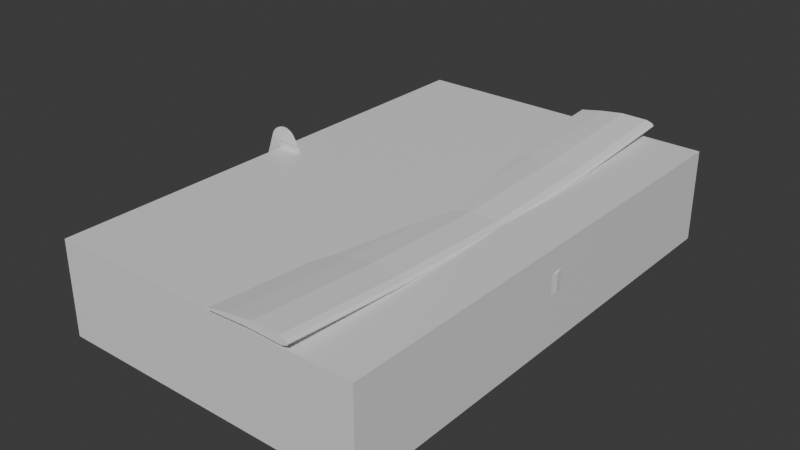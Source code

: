 # Source: Starter_Plane_Pt2_Wings_.blend  (saved by Blender 4.0.36; exported with 4.5.12 LTS)
import bpy
from mathutils import Matrix  # noqa: F401  (used for matrix-valued properties, if any)

bpy.ops.wm.read_factory_settings(use_empty=True)
scene = bpy.context.scene
scene.name = 'Scene'

# ---- collections
col_collection = bpy.data.collections.new('Collection'); scene.collection.children.link(col_collection)

# ---- materials (node trees are filled in below, after node groups)
mat_material = bpy.data.materials.new('Material')
mat_material.alpha_threshold = 0.0
mat_material.use_transparent_shadow = False
mat_material.roughness = 0.5
mat_material.line_color = (0.0, 0.0, 0.0, 1.0)

# ---- material node trees
mat_material.use_nodes = True; mat_material.node_tree.nodes.clear()
_N = mat_material.node_tree.nodes; _L = mat_material.node_tree.links
n0 = _N.new('ShaderNodeOutputMaterial'); n0.name = 'Material Output'; n0.location = (300, 300)
n1 = _N.new('ShaderNodeBsdfPrincipled'); n1.name = 'Principled BSDF'; n1.location = (10, 300)
n1.inputs[3].default_value = 1.45
_L.new(n1.outputs[0], n0.inputs[0])
n0.is_active_output = True

# ---- world
world_world = bpy.data.worlds.new('World'); scene.world = world_world
world_world.use_nodes = True; world_world.node_tree.nodes.clear()
_N = world_world.node_tree.nodes; _L = world_world.node_tree.links
n0 = _N.new('ShaderNodeOutputWorld'); n0.name = 'World Output'; n0.location = (300, 300)
n1 = _N.new('ShaderNodeBackground'); n1.name = 'Background'; n1.location = (10, 300)
n1.inputs[0].default_value = (0.05088, 0.05088, 0.05088, 1.0)
_L.new(n1.outputs[0], n0.inputs[0])
n0.is_active_output = True
world_world.color = (0.05088, 0.05088, 0.05088)
world_world.use_sun_shadow = False
world_world.sun_shadow_jitter_overblur = 0.0

# ---- meshes
me_cube = bpy.data.meshes.new('Cube')
me_cube.from_pydata([(1.0, 1.0, 1.0), (1.0, 1.0, -1.0), (1.0, -1.0, 1.0), (1.0, -1.0, -1.0), (-1.0, 1.0, 1.0), (-1.0, 1.0, -1.0), (-1.0, -1.0, 1.0), (-1.0, -1.0, -1.0)], [], [(0, 4, 6, 2), (3, 2, 6, 7), (7, 6, 4, 5), (5, 1, 3, 7), (1, 0, 2, 3), (5, 4, 0, 1)])
_uv = me_cube.uv_layers.new(name='UVMap')
_uv.uv.foreach_set('vector', [0.625, 0.5, 0.875, 0.5, 0.875, 0.75, 0.625, 0.75, 0.375, 0.75, 0.625, 0.75, 0.625, 1.0, 0.375, 1.0, 0.375, 0.0, 0.625, 0.0, 0.625, 0.25, 0.375, 0.25, 0.125, 0.5, 0.375, 0.5, 0.375, 0.75, 0.125, 0.75, 0.375, 0.5, 0.625, 0.5, 0.625, 0.75, 0.375, 0.75, 0.375, 0.25, 0.625, 0.25, 0.625, 0.5, 0.375, 0.5])
me_cube.materials.append(mat_material)
me_cube.use_mirror_vertex_groups = False
me_cube.update()
me_cube_001 = bpy.data.meshes.new('Cube.001')
me_cube_001.from_pydata([(-1.0, -0.02084, 0.3889), (-1.0, -0.02084, 0.5418), (-1.0, 0.02084, 0.3889), (-1.0, 0.02084, 0.5418), (0.9821, -0.4683, -0.01623), (1.0, -0.4156, 0.04318), (0.9821, -0.5553, 0.02468), (0.9788, -0.4226, 0.4969), (0.9824, -0.5577, 0.459), (1.0, -0.4156, 0.4561), (0.9821, 0.5553, 0.02694), (1.0, 0.4156, 0.04318), (0.9821, 0.4683, -0.01623), (0.9788, 0.4226, 0.4969), (1.0, 0.4156, 0.4561), (0.9824, 0.5577, 0.459), (0.3934, 0.9621, -0.2421), (0.395, 1.0, -0.2043), (0.4429, 0.9621, 1.0), (0.4414, 1.0, 0.9622), (0.3934, -0.9621, -0.2421), (0.395, -1.0, -0.2043), (0.4429, -0.9621, 1.0), (0.4414, -1.0, 0.9622), (0.7483, 1.0, 0.4763), (0.7497, 0.7176, 0.5363), (0.7236, -1.0, -0.1686), (0.7222, -0.871, -0.2096), (0.7222, 0.871, -0.2096), (0.7236, 1.0, -0.1663), (0.7497, -0.7176, 0.5363), (0.7483, -1.0, 0.4763), (0.5547, 1.0, -0.2044), (0.552, 0.9621, -0.2421), (0.6406, -1.0, 0.9401), (0.6508, -0.7176, 0.9693), (0.6406, 1.0, 0.9401), (0.6508, 0.7176, 0.9693), (0.5547, -1.0, -0.2044), (0.552, -0.9621, -0.2421), (0.1439, 0.9621, -0.196), (0.1432, 1.0, -0.1581), (0.126, -0.9621, 0.8481), (0.1266, -1.0, 0.8102), (0.1266, 1.0, 0.8102), (0.126, 0.9621, 0.8481), (0.1432, -1.0, -0.1581), (0.1439, -0.9621, -0.196), (-0.7835, 0.2266, 0.275), (-0.7835, 0.1888, 0.2372), (-1.0, 0.02084, 0.3889), (-0.7835, -0.2266, 0.5963), (-0.7835, -0.1888, 0.6341), (-1.0, -0.02084, 0.5418), (-0.7835, 0.1888, 0.6341), (-0.7835, 0.2266, 0.5963), (-1.0, 0.02084, 0.5418), (-0.7835, -0.1888, 0.2372), (-0.7835, -0.2266, 0.275), (-1.0, -0.02084, 0.3889), (0.6508, -1.943e-09, 0.9693), (0.9788, -1.49e-08, 0.5178), (0.7222, -2.98e-08, -0.2096), (1.005, -3.725e-08, 0.04318), (0.9859, -3.725e-08, -0.01791), (0.7497, 0.0, 0.5572), (1.005, -2.98e-08, 0.4561)], [], [(0, 1, 3, 2), (16, 33, 39, 20), (6, 8, 31, 26), (11, 14, 66, 63), (59, 58, 51, 53, 1, 0), (21, 23, 43, 46), (17, 19, 36, 32), (25, 37, 60, 65), (18, 45, 42, 22), (13, 25, 65, 61), (29, 24, 15, 10), (48, 55, 44, 41), (26, 31, 34, 38), (41, 44, 19, 17), (40, 16, 20, 47), (33, 28, 62, 27, 39), (32, 36, 24, 29), (49, 40, 47, 57), (45, 54, 52, 42), (37, 18, 22, 35, 60), (38, 34, 23, 21), (54, 56, 3, 1, 53, 52), (2, 50, 49, 57, 59, 0), (46, 43, 51, 58), (2, 3, 56, 55, 48, 50), (4, 5, 6), (7, 8, 9), (10, 11, 12), (13, 14, 15), (48, 49, 50), (51, 52, 53), (54, 55, 56), (57, 58, 59), (25, 13, 15, 24), (14, 11, 10, 15), (4, 64, 63, 5), (13, 61, 66, 14), (8, 6, 5, 9), (27, 4, 6, 26), (33, 16, 17, 32), (45, 18, 19, 44), (47, 20, 21, 46), (35, 22, 23, 34), (37, 25, 24, 36), (39, 27, 26, 38), (12, 28, 29, 10), (7, 30, 31, 8), (28, 33, 32, 29), (30, 35, 34, 31), (18, 37, 36, 19), (20, 39, 38, 21), (16, 40, 41, 17), (22, 42, 43, 23), (54, 45, 44, 55), (57, 47, 46, 58), (40, 49, 48, 41), (42, 52, 51, 43), (28, 12, 64, 62), (65, 60, 35, 30), (63, 64, 12, 11), (66, 61, 7, 9), (61, 65, 30, 7), (62, 64, 4, 27), (63, 66, 9, 5)])
_uv = me_cube_001.uv_layers.new(name='UVMap')
_uv.uv.foreach_set('vector', [0.375, 0.0, 0.625, 0.0, 0.625, 0.25, 0.375, 0.25, 0.2677, 0.5047, 0.3207, 0.5047, 0.3207, 0.7453, 0.2677, 0.7453, 0.3919, 0.7527, 0.6075, 0.7529, 0.6123, 0.791, 0.3877, 0.791, 0.3941, 0.509, 0.6059, 0.509, 0.6059, 0.6768, 0.3941, 0.6541, 0.375, 0.9685, 0.3989, 0.9645, 0.6011, 0.9645, 0.625, 0.9688, 0.625, 1.0, 0.375, 1.0, 0.3826, 0.8573, 0.6174, 0.8573, 0.6159, 0.8655, 0.3841, 0.8655, 0.3826, 0.3927, 0.6174, 0.3927, 0.6174, 0.4457, 0.3826, 0.4457, 0.666, 0.5047, 0.6793, 0.5047, 0.6793, 0.6302, 0.666, 0.628, 0.7323, 0.5047, 0.7405, 0.5047, 0.7405, 0.7453, 0.7323, 0.7453, 0.6279, 0.5058, 0.666, 0.5047, 0.666, 0.628, 0.6279, 0.6752, 0.3877, 0.459, 0.6123, 0.459, 0.6075, 0.4971, 0.3919, 0.4973, 0.3989, 0.2855, 0.6011, 0.2855, 0.6159, 0.3845, 0.3841, 0.3845, 0.3877, 0.791, 0.6123, 0.791, 0.6174, 0.8043, 0.3826, 0.8043, 0.3841, 0.3845, 0.6159, 0.3845, 0.6174, 0.3927, 0.3826, 0.3927, 0.2595, 0.5047, 0.2677, 0.5047, 0.2677, 0.7453, 0.2595, 0.7453, 0.3207, 0.5047, 0.334, 0.5047, 0.334, 0.6044, 0.334, 0.7453, 0.3207, 0.7453, 0.3826, 0.4457, 0.6174, 0.4457, 0.6123, 0.459, 0.3877, 0.459, 0.1605, 0.5209, 0.2595, 0.5047, 0.2595, 0.7453, 0.1605, 0.7291, 0.7405, 0.5047, 0.8395, 0.5209, 0.8395, 0.7291, 0.7405, 0.7453, 0.6793, 0.5047, 0.7323, 0.5047, 0.7323, 0.7453, 0.6793, 0.7453, 0.6793, 0.6302, 0.3826, 0.8043, 0.6174, 0.8043, 0.6174, 0.8573, 0.3826, 0.8573, 0.8395, 0.5209, 0.8438, 0.5, 0.875, 0.5, 0.875, 0.75, 0.8438, 0.75, 0.8395, 0.7291, 0.125, 0.5, 0.1565, 0.5, 0.1605, 0.5209, 0.1605, 0.7291, 0.1565, 0.75, 0.125, 0.75, 0.3841, 0.8655, 0.6159, 0.8655, 0.6011, 0.9645, 0.3989, 0.9645, 0.375, 0.25, 0.625, 0.25, 0.625, 0.2812, 0.6011, 0.2855, 0.3989, 0.2855, 0.375, 0.2815, 0.375, 0.7483, 0.3941, 0.741, 0.3873, 0.75, 0.625, 0.7489, 0.6074, 0.75, 0.6059, 0.741, 0.3873, 0.5, 0.3941, 0.509, 0.375, 0.5017, 0.625, 0.5011, 0.6059, 0.509, 0.6074, 0.5, 0.1587, 0.5, 0.1605, 0.5209, 0.1565, 0.5, 0.6011, 0.9645, 0.625, 0.9674, 0.625, 0.9688, 0.625, 0.2826, 0.6011, 0.2855, 0.625, 0.2812, 0.1605, 0.7291, 0.1587, 0.75, 0.1565, 0.75, 0.625, 0.4615, 0.625, 0.4997, 0.6075, 0.4971, 0.6123, 0.459, 0.6059, 0.509, 0.3941, 0.509, 0.3919, 0.4973, 0.6075, 0.4971, 0.3724, 0.7439, 0.3724, 0.6451, 0.3941, 0.6541, 0.3941, 0.741, 0.6279, 0.5058, 0.6279, 0.6752, 0.6059, 0.6768, 0.6059, 0.509, 0.6075, 0.7529, 0.3919, 0.7527, 0.3941, 0.741, 0.6059, 0.741, 0.334, 0.7453, 0.3724, 0.7439, 0.3733, 0.75, 0.3349, 0.75, 0.3207, 0.5047, 0.2677, 0.5047, 0.2682, 0.5, 0.3207, 0.5, 0.625, 0.3845, 0.625, 0.3927, 0.6174, 0.3927, 0.6159, 0.3845, 0.2595, 0.7453, 0.2677, 0.7453, 0.2675, 0.75, 0.2595, 0.75, 0.625, 0.8043, 0.625, 0.8573, 0.6174, 0.8573, 0.6174, 0.8043, 0.625, 0.4457, 0.625, 0.459, 0.6123, 0.459, 0.6174, 0.4457, 0.3207, 0.7453, 0.334, 0.7453, 0.334, 0.75, 0.3214, 0.75, 0.3724, 0.5061, 0.334, 0.5047, 0.3349, 0.5, 0.3733, 0.5, 0.625, 0.7503, 0.625, 0.7885, 0.6123, 0.791, 0.6075, 0.7529, 0.334, 0.5047, 0.3207, 0.5047, 0.3214, 0.5, 0.334, 0.5, 0.625, 0.791, 0.625, 0.8043, 0.6174, 0.8043, 0.6123, 0.791, 0.625, 0.3927, 0.625, 0.4457, 0.6174, 0.4457, 0.6174, 0.3927, 0.2677, 0.7453, 0.3207, 0.7453, 0.3207, 0.75, 0.2682, 0.75, 0.2677, 0.5047, 0.2595, 0.5047, 0.2595, 0.5, 0.2675, 0.5, 0.625, 0.8573, 0.625, 0.8655, 0.6159, 0.8655, 0.6174, 0.8573, 0.625, 0.2855, 0.625, 0.3826, 0.6159, 0.3845, 0.6011, 0.2855, 0.1605, 0.7291, 0.2595, 0.7453, 0.2585, 0.75, 0.1605, 0.75, 0.2595, 0.5047, 0.1605, 0.5209, 0.1605, 0.5, 0.2585, 0.5, 0.625, 0.8674, 0.625, 0.9645, 0.6011, 0.9645, 0.6159, 0.8655, 0.334, 0.5047, 0.3724, 0.5061, 0.3724, 0.6451, 0.334, 0.6044, 0.666, 0.628, 0.6793, 0.6302, 0.6793, 0.7453, 0.666, 0.7453, 0.3941, 0.6541, 0.3724, 0.6451, 0.3724, 0.5061, 0.3941, 0.509, 0.6059, 0.6768, 0.6279, 0.6752, 0.6279, 0.7442, 0.6059, 0.741, 0.6279, 0.6752, 0.666, 0.628, 0.666, 0.7453, 0.6279, 0.7442, 0.334, 0.6044, 0.3724, 0.6451, 0.3724, 0.7439, 0.334, 0.7453, 0.3941, 0.6541, 0.6059, 0.6768, 0.6059, 0.741, 0.3941, 0.741])
me_cube_001.update()
me_cylinder = bpy.data.meshes.new('Cylinder')
me_cylinder.from_pydata([(0.0, 1.0, -1.0), (0.0, 1.0, 1.0), (0.2588, 0.9659, -1.0), (0.2588, 0.9659, 1.0), (0.5, 0.866, -1.0), (0.5, 0.866, 1.0), (0.7071, 0.7071, -1.0), (0.7071, 0.7071, 1.0), (0.866, 0.5, -1.0), (0.866, 0.5, 1.0), (0.9659, 0.2588, -1.0), (0.9659, 0.2588, 1.0), (1.0, 0.0, -1.0), (1.0, 0.0, 1.0), (0.9659, -0.2588, -1.0), (0.9659, -0.2588, 1.0), (0.866, -0.5, -1.0), (0.866, -0.5, 1.0), (0.7071, -0.7071, -1.0), (0.7071, -0.7071, 1.0), (0.5, -0.866, -1.0), (0.5, -0.866, 1.0), (0.2588, -0.9659, -1.0), (0.2588, -0.9659, 1.0), (0.0, -1.0, -1.0), (0.0, -1.0, 1.0)], [], [(0, 1, 3, 2), (2, 3, 5, 4), (4, 5, 7, 6), (6, 7, 9, 8), (8, 9, 11, 10), (10, 11, 13, 12), (12, 13, 15, 14), (14, 15, 17, 16), (16, 17, 19, 18), (18, 19, 21, 20), (20, 21, 23, 22), (22, 23, 25, 24), (3, 1, 25, 23, 21, 19, 17, 15, 13, 11, 9, 7, 5), (0, 2, 4, 6, 8, 10, 12, 14, 16, 18, 20, 22, 24), (0, 24, 25, 1)])
_uv = me_cylinder.uv_layers.new(name='UVMap')
_uv.uv.foreach_set('vector', [1.0, 0.5, 1.0, 1.0, 0.9583, 1.0, 0.9583, 0.5, 0.9583, 0.5, 0.9583, 1.0, 0.9167, 1.0, 0.9167, 0.5, 0.9167, 0.5, 0.9167, 1.0, 0.875, 1.0, 0.875, 0.5, 0.875, 0.5, 0.875, 1.0, 0.8333, 1.0, 0.8333, 0.5, 0.8333, 0.5, 0.8333, 1.0, 0.7917, 1.0, 0.7917, 0.5, 0.7917, 0.5, 0.7917, 1.0, 0.75, 1.0, 0.75, 0.5, 0.75, 0.5, 0.75, 1.0, 0.7083, 1.0, 0.7083, 0.5, 0.7083, 0.5, 0.7083, 1.0, 0.6667, 1.0, 0.6667, 0.5, 0.6667, 0.5, 0.6667, 1.0, 0.625, 1.0, 0.625, 0.5, 0.625, 0.5, 0.625, 1.0, 0.5833, 1.0, 0.5833, 0.5, 0.5833, 0.5, 0.5833, 1.0, 0.5417, 1.0, 0.5417, 0.5, 0.5417, 0.5, 0.5417, 1.0, 0.5, 1.0, 0.5, 0.5, 0.9583, 1.0, 1.0, 1.0, 0.5, 1.0, 0.5417, 1.0, 0.5833, 1.0, 0.625, 1.0, 0.6667, 1.0, 0.7083, 1.0, 0.75, 1.0, 0.7917, 1.0, 0.8333, 1.0, 0.875, 1.0, 0.9167, 1.0, 1.0, 0.5, 0.9583, 0.5, 0.9167, 0.5, 0.875, 0.5, 0.8333, 0.5, 0.7917, 0.5, 0.75, 0.5, 0.7083, 0.5, 0.6667, 0.5, 0.625, 0.5, 0.5833, 0.5, 0.5417, 0.5, 0.5, 0.5, 1.0, 0.5, 0.5, 0.5, 0.5, 1.0, 1.0, 1.0])
me_cylinder.update()
me_cylinder_001 = bpy.data.meshes.new('Cylinder.001')
me_cylinder_001.from_pydata([(0.0, -0.009988, -1.0), (0.0, -0.009988, 1.0), (0.0, -1.0, -1.0), (0.0, -1.0, 1.0), (-0.2588, -0.9659, -1.0), (-0.2588, -0.9659, 1.0), (-0.5, -0.8591, -1.0), (-0.5, -0.8591, 1.0), (-0.6916, -0.7144, -1.02), (-0.6916, -0.7144, 0.9798), (-0.7836, -0.5633, -1.107), (-0.7836, -0.5633, 0.8927), (-0.8249, -0.4163, -1.184), (-0.8249, -0.4163, 0.8164), (-0.8253, -0.3431, -1.227), (-0.8253, -0.3431, 0.7726), (-0.793, -0.2772, -1.225), (-0.793, -0.2772, 0.7749), (-0.7255, -0.2247, -1.183), (-0.7255, -0.2247, 0.8171), (-0.5943, -0.1645, -1.147), (-0.5943, -0.1645, 0.8532), (-0.3968, -0.1034, -1.134), (-0.3968, -0.1034, 0.8656), (-0.2043, -0.05324, -1.071), (-0.2043, -0.05324, 0.929)], [], [(2, 3, 5, 4), (4, 5, 7, 6), (6, 7, 9, 8), (8, 9, 11, 10), (10, 11, 13, 12), (12, 13, 15, 14), (14, 15, 17, 16), (16, 17, 19, 18), (18, 19, 21, 20), (20, 21, 23, 22), (22, 23, 25, 24), (24, 25, 1, 0), (0, 1, 3, 2), (5, 3, 1, 25, 23, 21, 19, 17, 15, 13, 11, 9, 7), (2, 4, 6, 8, 10, 12, 14, 16, 18, 20, 22, 24, 0)])
_uv = me_cylinder_001.uv_layers.new(name='UVMap')
_uv.uv.foreach_set('vector', [0.5, 0.5, 0.5, 1.0, 0.4583, 1.0, 0.4583, 0.5, 0.4583, 0.5, 0.4583, 1.0, 0.4167, 1.0, 0.4167, 0.5, 0.4167, 0.5, 0.4167, 1.0, 0.375, 1.0, 0.375, 0.5, 0.375, 0.5, 0.375, 1.0, 0.3333, 1.0, 0.3333, 0.5, 0.3333, 0.5, 0.3333, 1.0, 0.2917, 1.0, 0.2917, 0.5, 0.2917, 0.5, 0.2917, 1.0, 0.25, 1.0, 0.25, 0.5, 0.25, 0.5, 0.25, 1.0, 0.2083, 1.0, 0.2083, 0.5, 0.2083, 0.5, 0.2083, 1.0, 0.1667, 1.0, 0.1667, 0.5, 0.1667, 0.5, 0.1667, 1.0, 0.125, 1.0, 0.125, 0.5, 0.125, 0.5, 0.125, 1.0, 0.08333, 1.0, 0.08333, 0.5, 0.08333, 0.5, 0.08333, 1.0, 0.04167, 1.0, 0.04167, 0.5, 0.04167, 0.5, 0.04167, 1.0, -1.863e-07, 1.0, -1.863e-07, 0.5, -1.863e-07, 0.5, -1.863e-07, 1.0, 0.5, 1.0, 0.5, 0.5, 0.4583, 1.0, 0.5, 1.0, -1.863e-07, 1.0, 0.04167, 1.0, 0.08333, 1.0, 0.125, 1.0, 0.1667, 1.0, 0.2083, 1.0, 0.25, 1.0, 0.2917, 1.0, 0.3333, 1.0, 0.375, 1.0, 0.4167, 1.0, 0.5, 0.5, 0.4583, 0.5, 0.4167, 0.5, 0.375, 0.5, 0.3333, 0.5, 0.2917, 0.5, 0.25, 0.5, 0.2083, 0.5, 0.1667, 0.5, 0.125, 0.5, 0.08333, 0.5, 0.04167, 0.5, -1.863e-07, 0.5])
me_cylinder_001.update()
me_cylinder_002 = bpy.data.meshes.new('Cylinder.002')
me_cylinder_002.from_pydata([(0.0, -0.009988, -1.0), (0.0, -0.009988, 1.0), (0.0, -1.0, -1.0), (0.0, -1.0, 1.0), (-0.2588, -0.9659, -1.0), (-0.2588, -0.9659, 1.0), (-0.5, -0.8591, -1.0), (-0.5, -0.8591, 1.0), (-0.6916, -0.7144, -1.02), (-0.6916, -0.7144, 0.9798), (-0.7836, -0.5633, -1.107), (-0.7836, -0.5633, 0.8927), (-0.8249, -0.4163, -1.184), (-0.8249, -0.4163, 0.8164), (-0.8253, -0.3431, -1.227), (-0.8253, -0.3431, 0.7726), (-0.793, -0.2772, -1.225), (-0.793, -0.2772, 0.7749), (-0.7255, -0.2247, -1.183), (-0.7255, -0.2247, 0.8171), (-0.5943, -0.1645, -1.147), (-0.5943, -0.1645, 0.8532), (-0.3968, -0.1034, -1.134), (-0.3968, -0.1034, 0.8656), (-0.2043, -0.05324, -1.071), (-0.2043, -0.05324, 0.929)], [], [(2, 3, 5, 4), (4, 5, 7, 6), (6, 7, 9, 8), (8, 9, 11, 10), (10, 11, 13, 12), (12, 13, 15, 14), (14, 15, 17, 16), (16, 17, 19, 18), (18, 19, 21, 20), (20, 21, 23, 22), (22, 23, 25, 24), (24, 25, 1, 0), (0, 1, 3, 2), (5, 3, 1, 25, 23, 21, 19, 17, 15, 13, 11, 9, 7), (2, 4, 6, 8, 10, 12, 14, 16, 18, 20, 22, 24, 0)])
_uv = me_cylinder_002.uv_layers.new(name='UVMap')
_uv.uv.foreach_set('vector', [0.5, 0.5, 0.5, 1.0, 0.4583, 1.0, 0.4583, 0.5, 0.4583, 0.5, 0.4583, 1.0, 0.4167, 1.0, 0.4167, 0.5, 0.4167, 0.5, 0.4167, 1.0, 0.375, 1.0, 0.375, 0.5, 0.375, 0.5, 0.375, 1.0, 0.3333, 1.0, 0.3333, 0.5, 0.3333, 0.5, 0.3333, 1.0, 0.2917, 1.0, 0.2917, 0.5, 0.2917, 0.5, 0.2917, 1.0, 0.25, 1.0, 0.25, 0.5, 0.25, 0.5, 0.25, 1.0, 0.2083, 1.0, 0.2083, 0.5, 0.2083, 0.5, 0.2083, 1.0, 0.1667, 1.0, 0.1667, 0.5, 0.1667, 0.5, 0.1667, 1.0, 0.125, 1.0, 0.125, 0.5, 0.125, 0.5, 0.125, 1.0, 0.08333, 1.0, 0.08333, 0.5, 0.08333, 0.5, 0.08333, 1.0, 0.04167, 1.0, 0.04167, 0.5, 0.04167, 0.5, 0.04167, 1.0, -1.863e-07, 1.0, -1.863e-07, 0.5, -1.863e-07, 0.5, -1.863e-07, 1.0, 0.5, 1.0, 0.5, 0.5, 0.4583, 1.0, 0.5, 1.0, -1.863e-07, 1.0, 0.04167, 1.0, 0.08333, 1.0, 0.125, 1.0, 0.1667, 1.0, 0.2083, 1.0, 0.25, 1.0, 0.2917, 1.0, 0.3333, 1.0, 0.375, 1.0, 0.4167, 1.0, 0.5, 0.5, 0.4583, 0.5, 0.4167, 0.5, 0.375, 0.5, 0.3333, 0.5, 0.2917, 0.5, 0.25, 0.5, 0.2083, 0.5, 0.1667, 0.5, 0.125, 0.5, 0.08333, 0.5, 0.04167, 0.5, -1.863e-07, 0.5])
me_cylinder_002.update()
me_cube_002 = bpy.data.meshes.new('Cube.002')
me_cube_002.from_pydata([(-1.0, -1.0, -1.0), (-1.0, -1.0, 0.1297), (-1.0, 1.0, -1.0), (-1.0, 1.0, 0.1297), (0.5592, -1.0, -0.8083), (-0.06545, -1.0, 0.1297), (0.5592, 1.0, -0.8083), (-0.06545, 1.0, 0.1297), (-1.0, -1.0, -0.9539), (-1.0, 1.0, -0.9539), (0.4471, 1.0, -0.784), (0.4471, -1.0, -0.784), (-1.0, -1.0, -0.899), (-1.0, 1.0, -0.899), (0.3738, 1.0, -0.7377), (0.3738, -1.0, -0.7377)], [], [(13, 3, 7, 14), (14, 7, 5, 15), (15, 5, 1, 12), (2, 6, 4, 0), (7, 3, 1, 5), (4, 11, 8, 0), (6, 10, 11, 4), (2, 9, 10, 6), (11, 15, 12, 8), (10, 14, 15, 11), (9, 13, 14, 10), (2, 0, 8, 12, 1, 3, 13, 9)])
_uv = me_cube_002.uv_layers.new(name='UVMap')
_uv.uv.foreach_set('vector', [0.3973, 0.25, 0.625, 0.25, 0.625, 0.5, 0.3973, 0.5, 0.3973, 0.5, 0.625, 0.5, 0.625, 0.75, 0.3973, 0.75, 0.3973, 0.75, 0.625, 0.75, 0.625, 1.0, 0.3973, 1.0, 0.125, 0.5, 0.375, 0.5, 0.375, 0.75, 0.125, 0.75, 0.625, 0.5, 0.875, 0.5, 0.875, 0.75, 0.625, 0.75, 0.375, 0.75, 0.3852, 0.75, 0.3852, 1.0, 0.375, 1.0, 0.375, 0.5, 0.3852, 0.5, 0.3852, 0.75, 0.375, 0.75, 0.375, 0.25, 0.3852, 0.25, 0.3852, 0.5, 0.375, 0.5, 0.3852, 0.75, 0.3973, 0.75, 0.3973, 1.0, 0.3852, 1.0, 0.3852, 0.5, 0.3973, 0.5, 0.3973, 0.75, 0.3852, 0.75, 0.3852, 0.25, 0.3973, 0.25, 0.3973, 0.5, 0.3852, 0.5, 0.375, 0.25, 0.375, 1.0, 0.3852, 1.0, 0.3973, 1.0, 0.875, 0.75, 0.625, 0.25, 0.3973, 0.25, 0.3852, 0.25])
me_cube_002.update()
me_cylinder_003 = bpy.data.meshes.new('Cylinder.003')
me_cylinder_003.from_pydata([(-0.08852, 1.0, -1.0), (-0.08852, 1.0, 1.0), (0.1703, 0.9659, -1.0), (0.1703, 0.9659, 1.0), (0.4115, 0.866, -1.0), (0.4115, 0.866, 1.0), (0.6186, 0.7071, -1.0), (0.6186, 0.7071, 1.0), (0.7775, 0.5, -1.0), (0.7775, 0.5, 1.0), (1.072, 0.004975, -1.0), (1.072, 0.004975, 1.0), (-0.3925, -2.244, -1.0), (-0.3925, -2.244, 1.0), (-0.82, -2.159, -1.0), (-0.82, -2.159, 1.0), (-1.066, -2.064, -1.0), (-1.066, -2.064, 1.0), (-1.296, -1.919, -1.0), (-1.296, -1.919, 1.0), (-1.465, -1.719, -1.0), (-1.465, -1.719, 1.0), (-1.573, -1.452, -1.0), (-1.573, -1.452, 1.0), (-1.561, -1.193, -1.0), (-1.561, -1.193, 1.0), (-1.054, 0.2588, -1.0), (-1.054, 0.2588, 1.0), (-0.9545, 0.5, -1.0), (-0.9545, 0.5, 1.0), (-0.7956, 0.7071, -1.0), (-0.7956, 0.7071, 1.0), (-0.5885, 0.866, -1.0), (-0.5885, 0.866, 1.0), (-0.3473, 0.9659, -1.0), (-0.3473, 0.9659, 1.0), (-0.3925, 0.004975, 1.0), (-0.3925, 0.004975, -1.0)], [], [(0, 1, 3, 2), (2, 3, 5, 4), (4, 5, 7, 6), (6, 7, 9, 8), (8, 9, 11, 10), (12, 13, 15, 14), (14, 15, 17, 16), (16, 17, 19, 18), (18, 19, 21, 20), (20, 21, 23, 22), (22, 23, 25, 24), (24, 25, 27, 26), (26, 27, 29, 28), (28, 29, 31, 30), (30, 31, 33, 32), (32, 33, 35, 34), (34, 35, 1, 0), (10, 11, 36, 37), (12, 13, 36, 37), (3, 1, 35, 33, 31, 29, 27, 25, 23, 21, 19, 17, 15, 13, 36, 11, 9, 7, 5), (0, 2, 4, 6, 8, 10, 37, 12, 14, 16, 18, 20, 22, 24, 26, 28, 30, 32, 34)])
_uv = me_cylinder_003.uv_layers.new(name='UVMap')
_uv.uv.foreach_set('vector', [1.0, 0.5, 1.0, 1.0, 0.9583, 1.0, 0.9583, 0.5, 0.9583, 0.5, 0.9583, 1.0, 0.9167, 1.0, 0.9167, 0.5, 0.9167, 0.5, 0.9167, 1.0, 0.875, 1.0, 0.875, 0.5, 0.875, 0.5, 0.875, 1.0, 0.8333, 1.0, 0.8333, 0.5, 0.8333, 0.5, 0.8333, 1.0, 0.7917, 1.0, 0.7917, 0.5, 0.5, 0.5, 0.5, 1.0, 0.4583, 1.0, 0.4583, 0.5, 0.4583, 0.5, 0.4583, 1.0, 0.4167, 1.0, 0.4167, 0.5, 0.4167, 0.5, 0.4167, 1.0, 0.375, 1.0, 0.375, 0.5, 0.375, 0.5, 0.375, 1.0, 0.3333, 1.0, 0.3333, 0.5, 0.3333, 0.5, 0.3333, 1.0, 0.2917, 1.0, 0.2917, 0.5, 0.2917, 0.5, 0.2917, 1.0, 0.25, 1.0, 0.25, 0.5, 0.25, 0.5, 0.25, 1.0, 0.2083, 1.0, 0.2083, 0.5, 0.2083, 0.5, 0.2083, 1.0, 0.1667, 1.0, 0.1667, 0.5, 0.1667, 0.5, 0.1667, 1.0, 0.125, 1.0, 0.125, 0.5, 0.125, 0.5, 0.125, 1.0, 0.08333, 1.0, 0.08333, 0.5, 0.08333, 0.5, 0.08333, 1.0, 0.04167, 1.0, 0.04167, 0.5, 0.04167, 0.5, 0.04167, 1.0, -1.863e-07, 1.0, -1.863e-07, 0.5, 0.7917, 0.5, 0.7917, 1.0, 0.2059, 1.0, 0.2059, 0.5, 0.5, 0.5, 0.5, 1.0, 0.2059, 1.0, 0.2059, 0.5, 0.9583, 1.0, -1.863e-07, 1.0, 0.04167, 1.0, 0.08333, 1.0, 0.125, 1.0, 0.1667, 1.0, 0.2083, 1.0, 0.25, 1.0, 0.2917, 1.0, 0.3333, 1.0, 0.375, 1.0, 0.4167, 1.0, 0.4583, 1.0, 0.5, 1.0, 0.2059, 1.0, 0.7917, 1.0, 0.8333, 1.0, 0.875, 1.0, 0.9167, 1.0, -1.863e-07, 0.5, 0.9583, 0.5, 0.9167, 0.5, 0.875, 0.5, 0.8333, 0.5, 0.7917, 0.5, 0.2059, 0.5, 0.5, 0.5, 0.4583, 0.5, 0.4167, 0.5, 0.375, 0.5, 0.3333, 0.5, 0.2917, 0.5, 0.25, 0.5, 0.2083, 0.5, 0.1667, 0.5, 0.125, 0.5, 0.08333, 0.5, 0.04167, 0.5])
me_cylinder_003.update()
me_cube_003 = bpy.data.meshes.new('Cube.003')
me_cube_003.from_pydata([(0.1515, -1.0, -1.213), (-1.0, -0.9998, 1.161), (0.1515, 1.003, -1.213), (-1.0, 1.0, 1.121), (1.007, -0.9994, -0.5999), (0.9005, -1.0, 0.9042), (1.007, 1.003, -0.5999), (0.9005, 0.9999, 0.9042), (0.8497, 1.003, -1.142), (0.0, 0.9996, 0.7144), (0.8497, -1.0, -1.142), (0.0, -1.0, 0.7144), (-1.0, -0.9987, 0.8885), (-1.0, 1.003, 0.8484), (1.031, 1.003, 0.4579), (1.054, 1.003, 0.003805), (1.054, -0.9996, 0.003805), (1.031, -0.9997, 0.4579), (-0.4517, 1.003, -0.2936), (-0.4517, -0.9997, -0.2936), (0.1515, 0.001424, -0.5916), (-1.0, 0.0002376, 1.782), (1.007, 0.0004081, 0.02162), (0.9005, -0.0001416, 1.526), (0.0, -0.0004221, 1.336), (0.8497, 7.272e-06, -0.5206), (-1.0, 0.002238, 1.51), (1.031, 0.0003238, 1.079), (1.054, 0.0003585, 0.6253), (-0.4517, 0.001734, 0.3279)], [], [(26, 21, 3, 13), (22, 28, 16, 4), (25, 22, 4, 10), (24, 21, 1, 11), (23, 24, 11, 5), (20, 25, 10, 0), (27, 23, 5, 17), (29, 26, 13, 18), (27, 17, 16, 28), (20, 29, 18, 2), (12, 19, 0, 10, 4, 16, 17, 5, 11, 1), (0, 19, 29, 20), (14, 27, 28, 15), (19, 12, 26, 29), (14, 7, 23, 27), (2, 8, 25, 20), (7, 9, 24, 23), (9, 3, 21, 24), (8, 6, 22, 25), (6, 15, 28, 22), (12, 1, 21, 26)])
_uv = me_cube_003.uv_layers.new(name='UVMap')
_uv.uv.foreach_set('vector', [0.5, 0.125, 0.625, 0.125, 0.625, 0.25, 0.5, 0.25, 0.375, 0.625, 0.4702, 0.625, 0.4702, 0.75, 0.375, 0.75, 0.25, 0.625, 0.375, 0.625, 0.375, 0.75, 0.25, 0.75, 0.75, 0.625, 0.875, 0.625, 0.875, 0.75, 0.75, 0.75, 0.625, 0.625, 0.75, 0.625, 0.75, 0.75, 0.625, 0.75, 0.125, 0.625, 0.25, 0.625, 0.25, 0.75, 0.125, 0.75, 0.5298, 0.625, 0.625, 0.625, 0.625, 0.75, 0.5298, 0.75, 0.4375, 0.125, 0.5, 0.125, 0.5, 0.25, 0.4375, 0.25, 0.5298, 0.625, 0.5298, 0.75, 0.4702, 0.75, 0.4702, 0.625, 0.375, 0.125, 0.4375, 0.125, 0.4375, 0.25, 0.375, 0.25, 0.5, 0.0, 0.4375, 0.0, 0.375, 0.0, 0.25, 0.75, 0.375, 0.75, 0.4702, 0.75, 0.5298, 0.75, 0.625, 0.75, 0.75, 0.75, 0.875, 0.75, 0.375, 0.0, 0.4375, 0.0, 0.4375, 0.125, 0.375, 0.125, 0.5298, 0.5, 0.5298, 0.625, 0.4702, 0.625, 0.4702, 0.5, 0.4375, 0.0, 0.5, 0.0, 0.5, 0.125, 0.4375, 0.125, 0.5298, 0.5, 0.625, 0.5, 0.625, 0.625, 0.5298, 0.625, 0.125, 0.5, 0.25, 0.5, 0.25, 0.625, 0.125, 0.625, 0.625, 0.5, 0.75, 0.5, 0.75, 0.625, 0.625, 0.625, 0.75, 0.5, 0.875, 0.5, 0.875, 0.625, 0.75, 0.625, 0.25, 0.5, 0.375, 0.5, 0.375, 0.625, 0.25, 0.625, 0.375, 0.5, 0.4702, 0.5, 0.4702, 0.625, 0.375, 0.625, 0.5, 0.0, 0.625, 0.0, 0.625, 0.125, 0.5, 0.125])
me_cube_003.update()
me_cube_008 = bpy.data.meshes.new('Cube.008')
me_cube_008.from_pydata([(0.1515, -1.0, -1.213), (-1.0, -0.9998, 1.161), (0.1515, 1.003, -1.213), (-1.0, 1.0, 1.121), (1.007, -0.9994, -0.5999), (0.9005, -1.0, 0.9042), (1.007, 1.003, -0.5999), (0.9005, 0.9999, 0.9042), (0.8497, 1.003, -1.142), (0.0, 0.9996, 0.7144), (0.8497, -1.0, -1.142), (0.0, -1.0, 0.7144), (-1.0, -0.9987, 0.8885), (-1.0, 1.003, 0.8484), (1.031, 1.003, 0.4579), (1.054, 1.003, 0.003805), (1.054, -0.9996, 0.003805), (1.031, -0.9997, 0.4579), (-0.4517, 1.003, -0.2936), (-0.4517, -0.9997, -0.2936), (0.1515, 0.001424, -0.5916), (-1.0, 0.0002376, 1.782), (1.007, 0.0004081, 0.02162), (0.9005, -0.0001416, 1.526), (0.0, -0.0004221, 1.336), (0.8497, 7.272e-06, -0.5206), (-1.0, 0.002238, 1.51), (1.031, 0.0003238, 1.079), (1.054, 0.0003585, 0.6253), (-0.4517, 0.001734, 0.3279)], [], [(26, 21, 3, 13), (22, 28, 16, 4), (25, 22, 4, 10), (24, 21, 1, 11), (23, 24, 11, 5), (20, 25, 10, 0), (27, 23, 5, 17), (29, 26, 13, 18), (27, 17, 16, 28), (20, 29, 18, 2), (12, 19, 0, 10, 4, 16, 17, 5, 11, 1), (0, 19, 29, 20), (14, 27, 28, 15), (19, 12, 26, 29), (14, 7, 23, 27), (2, 8, 25, 20), (7, 9, 24, 23), (9, 3, 21, 24), (8, 6, 22, 25), (6, 15, 28, 22), (12, 1, 21, 26)])
_uv = me_cube_008.uv_layers.new(name='UVMap')
_uv.uv.foreach_set('vector', [0.5, 0.125, 0.625, 0.125, 0.625, 0.25, 0.5, 0.25, 0.375, 0.625, 0.4702, 0.625, 0.4702, 0.75, 0.375, 0.75, 0.25, 0.625, 0.375, 0.625, 0.375, 0.75, 0.25, 0.75, 0.75, 0.625, 0.875, 0.625, 0.875, 0.75, 0.75, 0.75, 0.625, 0.625, 0.75, 0.625, 0.75, 0.75, 0.625, 0.75, 0.125, 0.625, 0.25, 0.625, 0.25, 0.75, 0.125, 0.75, 0.5298, 0.625, 0.625, 0.625, 0.625, 0.75, 0.5298, 0.75, 0.4375, 0.125, 0.5, 0.125, 0.5, 0.25, 0.4375, 0.25, 0.5298, 0.625, 0.5298, 0.75, 0.4702, 0.75, 0.4702, 0.625, 0.375, 0.125, 0.4375, 0.125, 0.4375, 0.25, 0.375, 0.25, 0.5, 0.0, 0.4375, 0.0, 0.375, 0.0, 0.25, 0.75, 0.375, 0.75, 0.4702, 0.75, 0.5298, 0.75, 0.625, 0.75, 0.75, 0.75, 0.875, 0.75, 0.375, 0.0, 0.4375, 0.0, 0.4375, 0.125, 0.375, 0.125, 0.5298, 0.5, 0.5298, 0.625, 0.4702, 0.625, 0.4702, 0.5, 0.4375, 0.0, 0.5, 0.0, 0.5, 0.125, 0.4375, 0.125, 0.5298, 0.5, 0.625, 0.5, 0.625, 0.625, 0.5298, 0.625, 0.125, 0.5, 0.25, 0.5, 0.25, 0.625, 0.125, 0.625, 0.625, 0.5, 0.75, 0.5, 0.75, 0.625, 0.625, 0.625, 0.75, 0.5, 0.875, 0.5, 0.875, 0.625, 0.75, 0.625, 0.25, 0.5, 0.375, 0.5, 0.375, 0.625, 0.25, 0.625, 0.375, 0.5, 0.4702, 0.5, 0.4702, 0.625, 0.375, 0.625, 0.5, 0.0, 0.625, 0.0, 0.625, 0.125, 0.5, 0.125])
me_cube_008.update()

# ---- objects
ob_cube = bpy.data.objects.new('Cube', me_cube)
ob_main_plane_body = bpy.data.objects.new('Main Plane Body', me_cube_001)
ob_tailfin = bpy.data.objects.new('Tailfin', me_cylinder)
ob_right_elevator_flap = bpy.data.objects.new('Right Elevator Flap', me_cylinder_001)
ob_left_elevator_flap = bpy.data.objects.new('Left Elevator Flap', me_cylinder_002)
ob_vertical_stabilizer = bpy.data.objects.new('Vertical Stabilizer', me_cube_002)
ob_rudder = bpy.data.objects.new('Rudder', me_cylinder_003)
ob_wing__right_side = bpy.data.objects.new('Wing (Right Side)', me_cube_003)
ob_wing__left_side = bpy.data.objects.new('Wing (Left Side)', me_cube_008)

# ---- transforms, parenting, visibility, modifiers, constraints
ob_cube.location = (0.0, 0.0, 1.958)
ob_cube.scale = (6.833, 10.74, 2.032)
ob_cube.lock_rotations_4d = False
ob_cube.empty_display_type = 'ARROWS'
ob_cube.lineart.crease_threshold = 0.0
ob_main_plane_body.location = (0.0, 0.0, 2.01)
ob_main_plane_body.scale = (6.833, 0.7282, 2.032)
ob_tailfin.location = (-6.771, 0.0, 3.041)
ob_tailfin.rotation_euler = (0.0, -0.05476, 0.0)
ob_tailfin.scale = (1.383, 2.31, 0.04)
ob_right_elevator_flap.location = (-6.828, 0.0, 3.041)
ob_right_elevator_flap.rotation_euler = (0.0, -0.05476, 0.0)
ob_right_elevator_flap.scale = (0.9489, 2.31, 0.03996)
ob_left_elevator_flap.location = (-6.828, 0.0, 3.041)
ob_left_elevator_flap.rotation_euler = (0.0, -0.05476, 0.0)
ob_left_elevator_flap.scale = (0.9489, -2.31, 0.03996)
ob_vertical_stabilizer.location = (-5.833, 0.0, 4.111)
ob_vertical_stabilizer.scale = (1.0, 0.04, 1.0)
ob_rudder.location = (-6.612, 0.0, 4.27)
ob_rudder.rotation_euler = (1.571, 0.0, 0.0)
ob_rudder.scale = (0.6513, 0.6513, 0.04)
ob_wing__right_side.location = (2.724, -5.502, 4.175)
ob_wing__right_side.rotation_euler = (-0.05236, -0.0, 0.0)
ob_wing__right_side.scale = (1.712, 5.5, -0.1551)
ob_wing__left_side.location = (2.724, 5.502, 4.175)
ob_wing__left_side.rotation_euler = (0.05236, -0.0, 0.0)
ob_wing__left_side.scale = (1.712, -5.5, -0.1551)

# ---- collection membership
col_collection.objects.link(ob_cube)
col_collection.objects.link(ob_main_plane_body)
col_collection.objects.link(ob_tailfin)
col_collection.objects.link(ob_right_elevator_flap)
col_collection.objects.link(ob_left_elevator_flap)
col_collection.objects.link(ob_vertical_stabilizer)
col_collection.objects.link(ob_rudder)
col_collection.objects.link(ob_wing__right_side)
col_collection.objects.link(ob_wing__left_side)

# ---- scene / render settings (as saved in the file)
scene.frame_start = 1; scene.frame_end = 250; scene.frame_set(1)
scene.render.engine = 'BLENDER_EEVEE_NEXT'
scene.cycles.sampling_pattern = 'TABULATED_SOBOL'
bpy.context.view_layer.update()

# ---- added for rendering (the .blend has no active camera and no usable light): camera, sun
cam_auto = bpy.data.cameras.new('AutoCamera')
cam_auto.lens = 50.0
cam_auto.sensor_width = 36.0
cam_auto.clip_end = 1000.0
ob_auto_camera = bpy.data.objects.new('AutoCamera', cam_auto)
scene.collection.objects.link(ob_auto_camera)
ob_auto_camera.location = (24.4464, -29.7977, 22.289)
ob_auto_camera.rotation_euler = (1.09748, -7.21219e-08, 0.694738)
scene.camera = ob_auto_camera
light_auto_sun = bpy.data.lights.new('AutoSun', 'SUN')
light_auto_sun.energy = 3.0
light_auto_sun.angle = 0.0523599
ob_auto_sun = bpy.data.objects.new('AutoSun', light_auto_sun)
scene.collection.objects.link(ob_auto_sun)
ob_auto_sun.rotation_euler = (0.872665, 0.174533, 0.523599)
bpy.context.view_layer.update()
